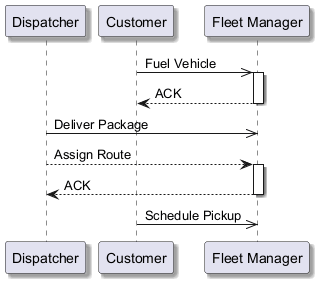

The diagram above was rendered by PlantUML. Its source (embedded in the PNG):
@startuml
skinparam backgroundColor #FFFFFF
skinparam classBackgroundColor #F1F8E9
skinparam classBorderColor #33691E
skinparam shadowing true
participant "Dispatcher" as D
participant "Customer" as C
participant "Fleet Manager" as FM
C ->> FM : Fuel Vehicle
activate FM
FM --> C : ACK
deactivate FM
D ->> FM : Deliver Package
D --> FM : Assign Route
activate FM
FM --> D : ACK
deactivate FM
C ->> FM : Schedule Pickup
@enduml